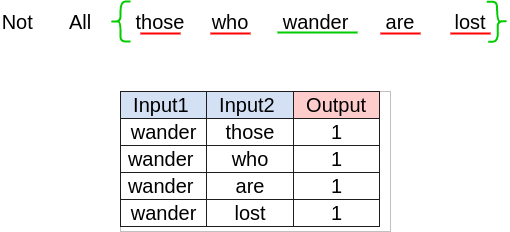

The diagram above was exported from draw.io. Its source (the exported page's mxGraphModel, read from the mxfile embedded in the PNG):
<mxGraphModel dx="1361" dy="770" grid="1" gridSize="10" guides="1" tooltips="1" connect="1" arrows="1" fold="1" page="1" pageScale="1" pageWidth="850" pageHeight="1100" math="0" shadow="0">
  <root>
    <mxCell id="0" />
    <mxCell id="1" parent="0" />
    <mxCell id="eehHgg-sI_z5KR1OqXVh-1" value="Not&amp;nbsp;" style="text;html=1;strokeColor=none;fillColor=none;align=center;verticalAlign=middle;whiteSpace=wrap;rounded=0;fontSize=20;fontStyle=0" vertex="1" parent="1">
      <mxGeometry x="160" y="180" width="40" height="20" as="geometry" />
    </mxCell>
    <mxCell id="eehHgg-sI_z5KR1OqXVh-2" value="All" style="text;html=1;strokeColor=none;fillColor=none;align=center;verticalAlign=middle;whiteSpace=wrap;rounded=0;fontSize=20;fontStyle=0" vertex="1" parent="1">
      <mxGeometry x="220" y="180" width="40" height="20" as="geometry" />
    </mxCell>
    <mxCell id="eehHgg-sI_z5KR1OqXVh-3" value="those" style="text;html=1;strokeColor=none;fillColor=none;align=center;verticalAlign=middle;whiteSpace=wrap;rounded=0;fontSize=20;fontStyle=0" vertex="1" parent="1">
      <mxGeometry x="300" y="180" width="40" height="20" as="geometry" />
    </mxCell>
    <mxCell id="eehHgg-sI_z5KR1OqXVh-4" value="who" style="text;html=1;strokeColor=none;fillColor=none;align=center;verticalAlign=middle;whiteSpace=wrap;rounded=0;fontSize=20;fontStyle=0" vertex="1" parent="1">
      <mxGeometry x="370" y="180" width="40" height="20" as="geometry" />
    </mxCell>
    <mxCell id="eehHgg-sI_z5KR1OqXVh-5" value="wander" style="text;html=1;align=center;verticalAlign=middle;resizable=0;points=[];autosize=1;fontSize=20;" vertex="1" parent="1">
      <mxGeometry x="435" y="175" width="80" height="30" as="geometry" />
    </mxCell>
    <mxCell id="eehHgg-sI_z5KR1OqXVh-6" value="are" style="text;html=1;strokeColor=none;fillColor=none;align=center;verticalAlign=middle;whiteSpace=wrap;rounded=0;fontSize=20;fontStyle=0" vertex="1" parent="1">
      <mxGeometry x="540" y="180" width="40" height="20" as="geometry" />
    </mxCell>
    <mxCell id="eehHgg-sI_z5KR1OqXVh-7" value="lost" style="text;html=1;strokeColor=none;fillColor=none;align=center;verticalAlign=middle;whiteSpace=wrap;rounded=0;fontSize=20;fontStyle=0" vertex="1" parent="1">
      <mxGeometry x="610" y="180" width="40" height="20" as="geometry" />
    </mxCell>
    <mxCell id="eehHgg-sI_z5KR1OqXVh-8" value="" style="endArrow=none;html=1;strokeColor=#00CC00;strokeWidth=2;fontSize=20;fillColor=#f8cecc;" edge="1" parent="1">
      <mxGeometry width="50" height="50" relative="1" as="geometry">
        <mxPoint x="437" y="201" as="sourcePoint" />
        <mxPoint x="517" y="201" as="targetPoint" />
      </mxGeometry>
    </mxCell>
    <mxCell id="eehHgg-sI_z5KR1OqXVh-9" value="" style="shape=curlyBracket;whiteSpace=wrap;html=1;rounded=1;fillColor=none;strokeColor=#00CC00;strokeWidth=2;" vertex="1" parent="1">
      <mxGeometry x="270" y="170" width="20" height="40" as="geometry" />
    </mxCell>
    <mxCell id="eehHgg-sI_z5KR1OqXVh-10" value="" style="shape=curlyBracket;whiteSpace=wrap;html=1;rounded=1;fillColor=none;strokeColor=#00CC00;strokeWidth=2;rotation=-182;" vertex="1" parent="1">
      <mxGeometry x="647" y="170" width="20" height="40" as="geometry" />
    </mxCell>
    <mxCell id="eehHgg-sI_z5KR1OqXVh-11" value="" style="endArrow=none;html=1;fontSize=20;strokeWidth=2;fillColor=#d5e8d4;strokeColor=#FF0000;" edge="1" parent="1">
      <mxGeometry width="50" height="50" relative="1" as="geometry">
        <mxPoint x="300" y="202" as="sourcePoint" />
        <mxPoint x="340" y="202" as="targetPoint" />
      </mxGeometry>
    </mxCell>
    <mxCell id="eehHgg-sI_z5KR1OqXVh-12" value="" style="endArrow=none;html=1;fontSize=20;strokeWidth=2;fillColor=#d5e8d4;strokeColor=#FF0000;" edge="1" parent="1">
      <mxGeometry width="50" height="50" relative="1" as="geometry">
        <mxPoint x="370" y="202" as="sourcePoint" />
        <mxPoint x="410" y="202" as="targetPoint" />
      </mxGeometry>
    </mxCell>
    <mxCell id="eehHgg-sI_z5KR1OqXVh-13" value="" style="endArrow=none;html=1;fontSize=20;strokeWidth=2;fillColor=#d5e8d4;strokeColor=#FF0000;" edge="1" parent="1">
      <mxGeometry width="50" height="50" relative="1" as="geometry">
        <mxPoint x="540" y="202" as="sourcePoint" />
        <mxPoint x="580" y="202" as="targetPoint" />
      </mxGeometry>
    </mxCell>
    <mxCell id="eehHgg-sI_z5KR1OqXVh-14" value="" style="endArrow=none;html=1;fontSize=20;strokeWidth=2;fillColor=#d5e8d4;strokeColor=#FF0000;" edge="1" parent="1">
      <mxGeometry width="50" height="50" relative="1" as="geometry">
        <mxPoint x="610" y="202" as="sourcePoint" />
        <mxPoint x="650" y="202" as="targetPoint" />
      </mxGeometry>
    </mxCell>
    <mxCell id="eehHgg-sI_z5KR1OqXVh-15" value="&lt;table border=&quot;1&quot; style=&quot;border: 1px solid rgb(29 , 29 , 29) ; border-collapse: collapse ; background-color: rgb(255 , 255 , 255) ; font-size: 20px&quot;&gt;&lt;tbody&gt;&lt;tr&gt;&lt;td style=&quot;background-color: rgb(212 , 225 , 245)&quot;&gt;&lt;font style=&quot;font-size: 20px&quot;&gt;&amp;nbsp; Input1&lt;/font&gt;&lt;/td&gt;&lt;td style=&quot;background-color: rgb(212 , 225 , 245)&quot;&gt;&lt;font style=&quot;font-size: 20px&quot;&gt;&amp;nbsp; Input2&amp;nbsp; &amp;nbsp;&lt;/font&gt;&lt;/td&gt;&lt;td style=&quot;background-color: rgb(255 , 204 , 204)&quot;&gt;&amp;nbsp; Output&amp;nbsp;&amp;nbsp;&lt;/td&gt;&lt;/tr&gt;&lt;tr&gt;&lt;td style=&quot;text-align: center&quot;&gt;&lt;font style=&quot;font-size: 20px&quot;&gt;wander&lt;/font&gt;&lt;/td&gt;&lt;td style=&quot;text-align: center&quot;&gt;&lt;font style=&quot;font-size: 20px&quot;&gt;those&lt;/font&gt;&lt;/td&gt;&lt;td style=&quot;text-align: center&quot;&gt;1&lt;/td&gt;&lt;/tr&gt;&lt;tr&gt;&lt;td style=&quot;text-align: center&quot;&gt;&lt;font style=&quot;font-size: 20px&quot;&gt;&amp;nbsp;wander&amp;nbsp;&amp;nbsp;&lt;/font&gt;&lt;/td&gt;&lt;td style=&quot;text-align: center&quot;&gt;&lt;font style=&quot;font-size: 20px&quot;&gt;who&lt;/font&gt;&lt;/td&gt;&lt;td style=&quot;text-align: center&quot;&gt;1&lt;/td&gt;&lt;/tr&gt;&lt;tr&gt;&lt;td style=&quot;text-align: center&quot;&gt;&lt;font style=&quot;font-size: 20px&quot;&gt;wander&amp;nbsp;&lt;/font&gt;&lt;/td&gt;&lt;td style=&quot;text-align: center&quot;&gt;&lt;font style=&quot;font-size: 20px&quot;&gt;are&lt;/font&gt;&lt;/td&gt;&lt;td style=&quot;text-align: center&quot;&gt;1&lt;/td&gt;&lt;/tr&gt;&lt;tr&gt;&lt;td style=&quot;text-align: center&quot;&gt;&lt;font style=&quot;font-size: 20px&quot;&gt;wander&lt;/font&gt;&lt;/td&gt;&lt;td style=&quot;text-align: center&quot;&gt;&lt;font style=&quot;font-size: 20px&quot;&gt;lost&lt;/font&gt;&lt;/td&gt;&lt;td style=&quot;text-align: center&quot;&gt;1&lt;/td&gt;&lt;/tr&gt;&lt;/tbody&gt;&lt;/table&gt;" style="text;html=1;strokeColor=#c0c0c0;fillColor=none;overflow=fill;" vertex="1" parent="1">
      <mxGeometry x="280" y="260" width="270" height="140" as="geometry" />
    </mxCell>
  </root>
</mxGraphModel>